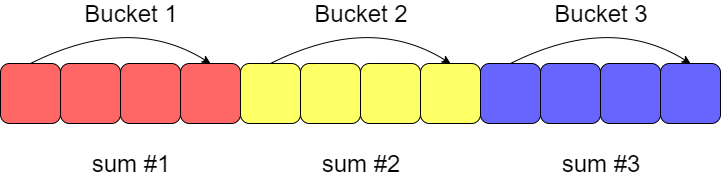

The diagram above was exported from draw.io. Its source (the exported page's mxGraphModel, read from the mxfile embedded in the PNG):
<mxGraphModel dx="1648" dy="576" grid="1" gridSize="10" guides="1" tooltips="1" connect="1" arrows="1" fold="1" page="1" pageScale="1" pageWidth="827" pageHeight="1169" math="0" shadow="0">
  <root>
    <mxCell id="0" />
    <mxCell id="1" parent="0" />
    <mxCell id="74D264oR9r17QjXAekHl-1" value="" style="rounded=1;whiteSpace=wrap;html=1;fillColor=#FF6666;" vertex="1" parent="1">
      <mxGeometry x="120" y="180" width="60" height="60" as="geometry" />
    </mxCell>
    <mxCell id="74D264oR9r17QjXAekHl-2" value="" style="rounded=1;whiteSpace=wrap;html=1;fillColor=#FF6666;" vertex="1" parent="1">
      <mxGeometry x="180" y="180" width="60" height="60" as="geometry" />
    </mxCell>
    <mxCell id="74D264oR9r17QjXAekHl-3" value="" style="rounded=1;whiteSpace=wrap;html=1;fillColor=#FF6666;" vertex="1" parent="1">
      <mxGeometry x="240" y="180" width="60" height="60" as="geometry" />
    </mxCell>
    <mxCell id="74D264oR9r17QjXAekHl-4" value="" style="rounded=1;whiteSpace=wrap;html=1;fillColor=#FF6666;" vertex="1" parent="1">
      <mxGeometry x="300" y="180" width="60" height="60" as="geometry" />
    </mxCell>
    <mxCell id="74D264oR9r17QjXAekHl-5" value="" style="rounded=1;whiteSpace=wrap;html=1;fillColor=#FFFF66;" vertex="1" parent="1">
      <mxGeometry x="360" y="180" width="60" height="60" as="geometry" />
    </mxCell>
    <mxCell id="74D264oR9r17QjXAekHl-6" value="" style="rounded=1;whiteSpace=wrap;html=1;fillColor=#FFFF66;" vertex="1" parent="1">
      <mxGeometry x="420" y="180" width="60" height="60" as="geometry" />
    </mxCell>
    <mxCell id="74D264oR9r17QjXAekHl-7" value="" style="rounded=1;whiteSpace=wrap;html=1;fillColor=#FFFF66;" vertex="1" parent="1">
      <mxGeometry x="480" y="180" width="60" height="60" as="geometry" />
    </mxCell>
    <mxCell id="74D264oR9r17QjXAekHl-8" value="" style="rounded=1;whiteSpace=wrap;html=1;fillColor=#FFFF66;" vertex="1" parent="1">
      <mxGeometry x="540" y="180" width="60" height="60" as="geometry" />
    </mxCell>
    <mxCell id="74D264oR9r17QjXAekHl-9" value="" style="rounded=1;whiteSpace=wrap;html=1;fillColor=#6666FF;" vertex="1" parent="1">
      <mxGeometry x="600" y="180" width="60" height="60" as="geometry" />
    </mxCell>
    <mxCell id="74D264oR9r17QjXAekHl-10" value="" style="rounded=1;whiteSpace=wrap;html=1;fillColor=#6666FF;" vertex="1" parent="1">
      <mxGeometry x="660" y="180" width="60" height="60" as="geometry" />
    </mxCell>
    <mxCell id="74D264oR9r17QjXAekHl-11" value="" style="rounded=1;whiteSpace=wrap;html=1;fillColor=#6666FF;" vertex="1" parent="1">
      <mxGeometry x="720" y="180" width="60" height="60" as="geometry" />
    </mxCell>
    <mxCell id="74D264oR9r17QjXAekHl-12" value="" style="rounded=1;whiteSpace=wrap;html=1;fillColor=#6666FF;" vertex="1" parent="1">
      <mxGeometry x="780" y="180" width="60" height="60" as="geometry" />
    </mxCell>
    <mxCell id="74D264oR9r17QjXAekHl-14" value="" style="curved=1;endArrow=classic;html=1;exitX=0.5;exitY=0;exitDx=0;exitDy=0;entryX=0.5;entryY=0;entryDx=0;entryDy=0;" edge="1" parent="1" source="74D264oR9r17QjXAekHl-1" target="74D264oR9r17QjXAekHl-4">
      <mxGeometry width="50" height="50" relative="1" as="geometry">
        <mxPoint x="250" y="120" as="sourcePoint" />
        <mxPoint x="300" y="70" as="targetPoint" />
        <Array as="points">
          <mxPoint x="250" y="130" />
        </Array>
      </mxGeometry>
    </mxCell>
    <mxCell id="74D264oR9r17QjXAekHl-15" value="" style="curved=1;endArrow=classic;html=1;exitX=0.5;exitY=0;exitDx=0;exitDy=0;entryX=0.5;entryY=0;entryDx=0;entryDy=0;" edge="1" parent="1">
      <mxGeometry width="50" height="50" relative="1" as="geometry">
        <mxPoint x="390" y="180" as="sourcePoint" />
        <mxPoint x="570" y="180" as="targetPoint" />
        <Array as="points">
          <mxPoint x="490" y="130" />
        </Array>
      </mxGeometry>
    </mxCell>
    <mxCell id="74D264oR9r17QjXAekHl-16" value="" style="curved=1;endArrow=classic;html=1;exitX=0.5;exitY=0;exitDx=0;exitDy=0;entryX=0.5;entryY=0;entryDx=0;entryDy=0;" edge="1" parent="1">
      <mxGeometry width="50" height="50" relative="1" as="geometry">
        <mxPoint x="630" y="180" as="sourcePoint" />
        <mxPoint x="810" y="180" as="targetPoint" />
        <Array as="points">
          <mxPoint x="730" y="130" />
        </Array>
      </mxGeometry>
    </mxCell>
    <mxCell id="74D264oR9r17QjXAekHl-17" value="&lt;font style=&quot;font-size: 24px&quot;&gt;Bucket 1&lt;/font&gt;" style="text;html=1;strokeColor=none;fillColor=none;align=center;verticalAlign=middle;whiteSpace=wrap;rounded=0;" vertex="1" parent="1">
      <mxGeometry x="190" y="120" width="120" height="20" as="geometry" />
    </mxCell>
    <mxCell id="74D264oR9r17QjXAekHl-18" value="&lt;font style=&quot;font-size: 24px&quot;&gt;Bucket 2&lt;/font&gt;" style="text;html=1;strokeColor=none;fillColor=none;align=center;verticalAlign=middle;whiteSpace=wrap;rounded=0;" vertex="1" parent="1">
      <mxGeometry x="420" y="120" width="120" height="20" as="geometry" />
    </mxCell>
    <mxCell id="74D264oR9r17QjXAekHl-19" value="&lt;font style=&quot;font-size: 24px&quot;&gt;Bucket 3&lt;/font&gt;" style="text;html=1;strokeColor=none;fillColor=none;align=center;verticalAlign=middle;whiteSpace=wrap;rounded=0;" vertex="1" parent="1">
      <mxGeometry x="660" y="120" width="120" height="20" as="geometry" />
    </mxCell>
    <mxCell id="74D264oR9r17QjXAekHl-20" value="&lt;span style=&quot;font-size: 24px&quot;&gt;sum #1&lt;/span&gt;" style="text;html=1;strokeColor=none;fillColor=none;align=center;verticalAlign=middle;whiteSpace=wrap;rounded=0;" vertex="1" parent="1">
      <mxGeometry x="190" y="270" width="120" height="20" as="geometry" />
    </mxCell>
    <mxCell id="74D264oR9r17QjXAekHl-21" value="&lt;span style=&quot;font-size: 24px&quot;&gt;sum #2&lt;/span&gt;" style="text;html=1;strokeColor=none;fillColor=none;align=center;verticalAlign=middle;whiteSpace=wrap;rounded=0;" vertex="1" parent="1">
      <mxGeometry x="420" y="270" width="120" height="20" as="geometry" />
    </mxCell>
    <mxCell id="74D264oR9r17QjXAekHl-22" value="&lt;span style=&quot;font-size: 24px&quot;&gt;sum #3&lt;/span&gt;" style="text;html=1;strokeColor=none;fillColor=none;align=center;verticalAlign=middle;whiteSpace=wrap;rounded=0;" vertex="1" parent="1">
      <mxGeometry x="660" y="270" width="120" height="20" as="geometry" />
    </mxCell>
  </root>
</mxGraphModel>